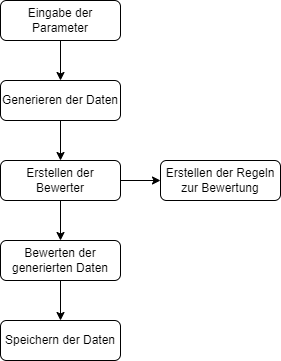

The diagram above was exported from draw.io. Its source (the exported page's mxGraphModel, read from the mxfile embedded in the PNG):
<mxGraphModel dx="1422" dy="794" grid="1" gridSize="10" guides="1" tooltips="1" connect="1" arrows="1" fold="1" page="1" pageScale="1" pageWidth="827" pageHeight="1169" math="0" shadow="0">
  <root>
    <mxCell id="WIyWlLk6GJQsqaUBKTNV-0" />
    <mxCell id="WIyWlLk6GJQsqaUBKTNV-1" parent="WIyWlLk6GJQsqaUBKTNV-0" />
    <mxCell id="9Htkb0wkA6JhysAgAECo-1" value="" style="edgeStyle=orthogonalEdgeStyle;rounded=0;orthogonalLoop=1;jettySize=auto;html=1;" edge="1" parent="WIyWlLk6GJQsqaUBKTNV-1" source="WIyWlLk6GJQsqaUBKTNV-3" target="9Htkb0wkA6JhysAgAECo-0">
      <mxGeometry relative="1" as="geometry" />
    </mxCell>
    <mxCell id="WIyWlLk6GJQsqaUBKTNV-3" value="Eingabe der Parameter" style="rounded=1;whiteSpace=wrap;html=1;fontSize=12;glass=0;strokeWidth=1;shadow=0;" parent="WIyWlLk6GJQsqaUBKTNV-1" vertex="1">
      <mxGeometry x="160" y="80" width="120" height="40" as="geometry" />
    </mxCell>
    <mxCell id="9Htkb0wkA6JhysAgAECo-5" value="" style="edgeStyle=orthogonalEdgeStyle;rounded=0;orthogonalLoop=1;jettySize=auto;html=1;" edge="1" parent="WIyWlLk6GJQsqaUBKTNV-1" source="9Htkb0wkA6JhysAgAECo-0" target="9Htkb0wkA6JhysAgAECo-4">
      <mxGeometry relative="1" as="geometry" />
    </mxCell>
    <mxCell id="9Htkb0wkA6JhysAgAECo-0" value="Generieren der Daten" style="rounded=1;whiteSpace=wrap;html=1;fontSize=12;glass=0;strokeWidth=1;shadow=0;" vertex="1" parent="WIyWlLk6GJQsqaUBKTNV-1">
      <mxGeometry x="160" y="160" width="120" height="40" as="geometry" />
    </mxCell>
    <mxCell id="9Htkb0wkA6JhysAgAECo-7" value="" style="edgeStyle=orthogonalEdgeStyle;rounded=0;orthogonalLoop=1;jettySize=auto;html=1;" edge="1" parent="WIyWlLk6GJQsqaUBKTNV-1" source="9Htkb0wkA6JhysAgAECo-4" target="9Htkb0wkA6JhysAgAECo-6">
      <mxGeometry relative="1" as="geometry" />
    </mxCell>
    <mxCell id="9Htkb0wkA6JhysAgAECo-9" value="" style="edgeStyle=orthogonalEdgeStyle;rounded=0;orthogonalLoop=1;jettySize=auto;html=1;" edge="1" parent="WIyWlLk6GJQsqaUBKTNV-1" source="9Htkb0wkA6JhysAgAECo-4" target="9Htkb0wkA6JhysAgAECo-8">
      <mxGeometry relative="1" as="geometry" />
    </mxCell>
    <mxCell id="9Htkb0wkA6JhysAgAECo-4" value="Erstellen der Bewerter" style="rounded=1;whiteSpace=wrap;html=1;fontSize=12;glass=0;strokeWidth=1;shadow=0;" vertex="1" parent="WIyWlLk6GJQsqaUBKTNV-1">
      <mxGeometry x="160" y="240" width="120" height="40" as="geometry" />
    </mxCell>
    <mxCell id="9Htkb0wkA6JhysAgAECo-6" value="Erstellen der Regeln zur Bewertung" style="rounded=1;whiteSpace=wrap;html=1;fontSize=12;glass=0;strokeWidth=1;shadow=0;" vertex="1" parent="WIyWlLk6GJQsqaUBKTNV-1">
      <mxGeometry x="320" y="240" width="120" height="40" as="geometry" />
    </mxCell>
    <mxCell id="9Htkb0wkA6JhysAgAECo-11" value="" style="edgeStyle=orthogonalEdgeStyle;rounded=0;orthogonalLoop=1;jettySize=auto;html=1;" edge="1" parent="WIyWlLk6GJQsqaUBKTNV-1" source="9Htkb0wkA6JhysAgAECo-8" target="9Htkb0wkA6JhysAgAECo-10">
      <mxGeometry relative="1" as="geometry" />
    </mxCell>
    <mxCell id="9Htkb0wkA6JhysAgAECo-8" value="Bewerten der generierten Daten" style="rounded=1;whiteSpace=wrap;html=1;fontSize=12;glass=0;strokeWidth=1;shadow=0;" vertex="1" parent="WIyWlLk6GJQsqaUBKTNV-1">
      <mxGeometry x="160" y="320" width="120" height="40" as="geometry" />
    </mxCell>
    <mxCell id="9Htkb0wkA6JhysAgAECo-10" value="Speichern der Daten" style="rounded=1;whiteSpace=wrap;html=1;fontSize=12;glass=0;strokeWidth=1;shadow=0;" vertex="1" parent="WIyWlLk6GJQsqaUBKTNV-1">
      <mxGeometry x="160" y="400" width="120" height="40" as="geometry" />
    </mxCell>
  </root>
</mxGraphModel>